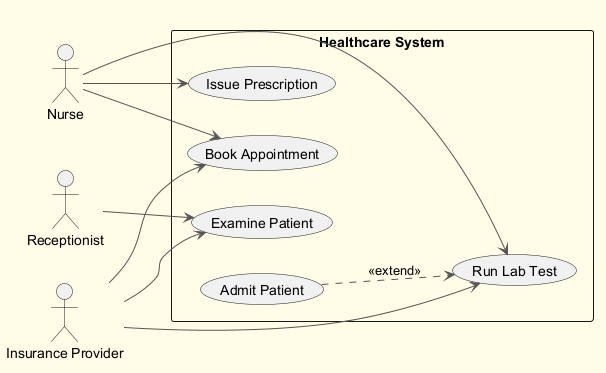

The diagram above was rendered by PlantUML. Its source (embedded in the PNG):
@startuml
skinparam backgroundColor #FFFDE7
skinparam classBackgroundColor #FFF9C4
skinparam classBorderColor #F57F17
skinparam ArrowColor #555555
left to right direction
actor "Nurse" as Nurse
actor "Insurance Provider" as InsuranceProvider
actor "Receptionist" as Receptionist
rectangle "Healthcare System" {
  usecase "Book Appointment" as UC_BookAppointment
  usecase "Issue Prescription" as UC_IssuePrescription
  usecase "Examine Patient" as UC_ExaminePatient
  usecase "Run Lab Test" as UC_RunLabTest
  usecase "Admit Patient" as UC_AdmitPatient
}
Nurse --> UC_RunLabTest
Nurse --> UC_BookAppointment
Nurse --> UC_IssuePrescription
InsuranceProvider --> UC_RunLabTest
InsuranceProvider --> UC_ExaminePatient
InsuranceProvider --> UC_BookAppointment
Receptionist --> UC_ExaminePatient
UC_AdmitPatient ..> UC_RunLabTest : <<extend>>
@enduml